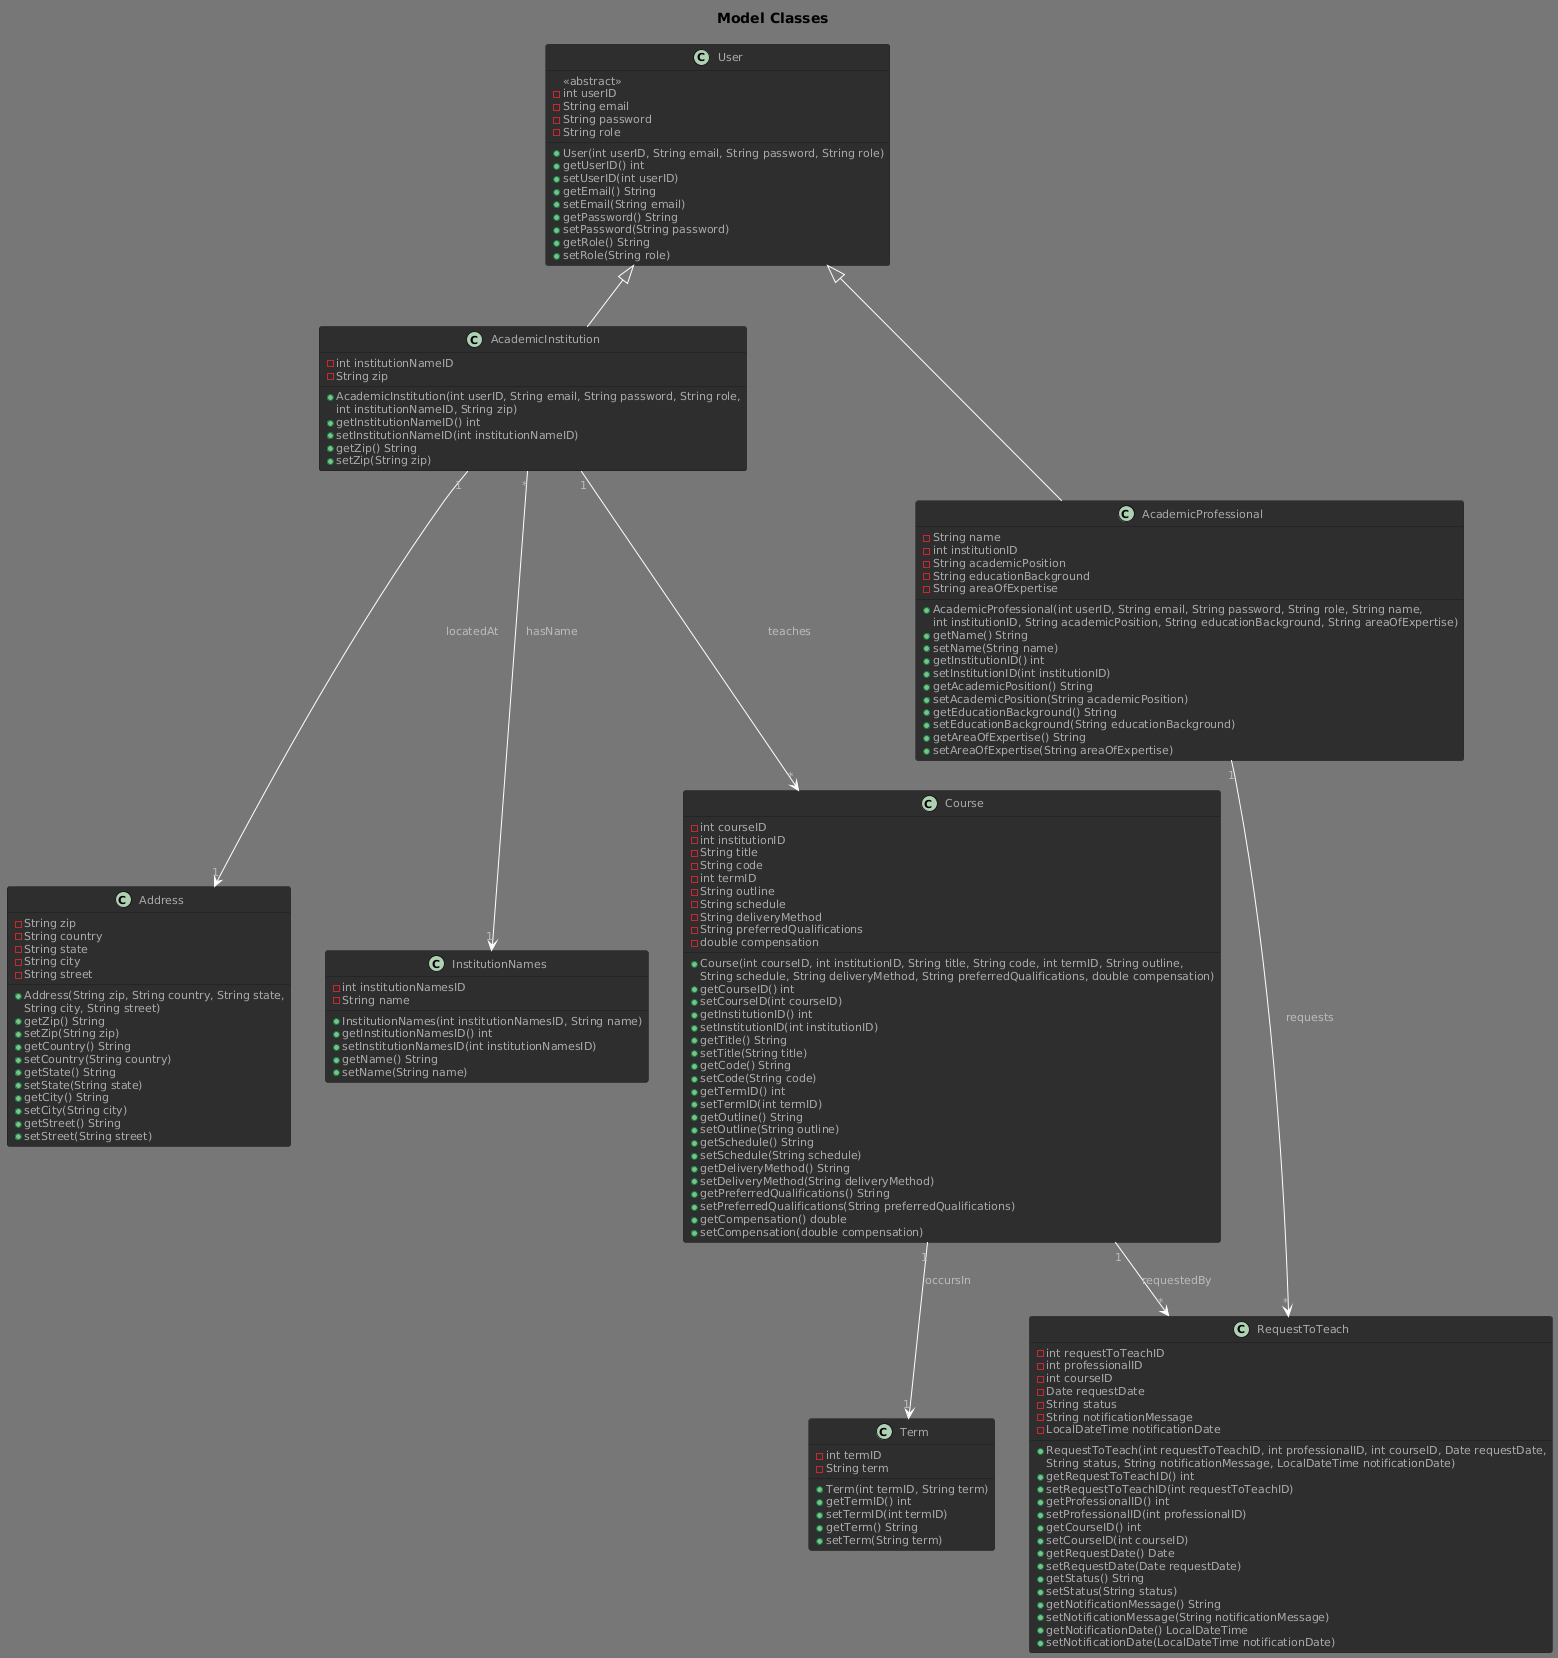

The diagram above was rendered by PlantUML. Its source (embedded in the PNG):
@startuml
!theme reddress-darkblue

title Model Classes

class User {
    <<abstract>>
    - int userID
    - String email
    - String password
    - String role
    + User(int userID, String email, String password, String role)
    + getUserID() int
    + setUserID(int userID)
    + getEmail() String
    + setEmail(String email)
    + getPassword() String
    + setPassword(String password)
    + getRole() String
    + setRole(String role)
}

class AcademicInstitution {
    - int institutionNameID
    - String zip 
    + AcademicInstitution(int userID, String email, String password, String role, 
      int institutionNameID, String zip)
    + getInstitutionNameID() int
    + setInstitutionNameID(int institutionNameID)
    + getZip() String
    + setZip(String zip)
}

class AcademicProfessional {
    - String name
    - int institutionID
    - String academicPosition
    - String educationBackground
    - String areaOfExpertise
    + AcademicProfessional(int userID, String email, String password, String role, String name, 
                          int institutionID, String academicPosition, String educationBackground, String areaOfExpertise)
    + getName() String
    + setName(String name)
    + getInstitutionID() int
    + setInstitutionID(int institutionID)
    + getAcademicPosition() String
    + setAcademicPosition(String academicPosition)
    + getEducationBackground() String
    + setEducationBackground(String educationBackground)
    + getAreaOfExpertise() String
    + setAreaOfExpertise(String areaOfExpertise)
}

class Course {
    - int courseID
    - int institutionID
    - String title
    - String code
    - int termID
    - String outline
    - String schedule
    - String deliveryMethod
    - String preferredQualifications
    - double compensation
    + Course(int courseID, int institutionID, String title, String code, int termID, String outline, 
             String schedule, String deliveryMethod, String preferredQualifications, double compensation)
    + getCourseID() int
    + setCourseID(int courseID)
    + getInstitutionID() int
    + setInstitutionID(int institutionID)
    + getTitle() String
    + setTitle(String title)
    + getCode() String
    + setCode(String code)
    + getTermID() int
    + setTermID(int termID)
    + getOutline() String
    + setOutline(String outline)
    + getSchedule() String
    + setSchedule(String schedule)
    + getDeliveryMethod() String
    + setDeliveryMethod(String deliveryMethod)
    + getPreferredQualifications() String
    + setPreferredQualifications(String preferredQualifications)
    + getCompensation() double
    + setCompensation(double compensation)
}

class RequestToTeach {
    - int requestToTeachID
    - int professionalID
    - int courseID
    - Date requestDate
    - String status
    - String notificationMessage
    - LocalDateTime notificationDate
    + RequestToTeach(int requestToTeachID, int professionalID, int courseID, Date requestDate, 
                    String status, String notificationMessage, LocalDateTime notificationDate)
    + getRequestToTeachID() int
    + setRequestToTeachID(int requestToTeachID)
    + getProfessionalID() int
    + setProfessionalID(int professionalID)
    + getCourseID() int
    + setCourseID(int courseID)
    + getRequestDate() Date
    + setRequestDate(Date requestDate)
    + getStatus() String
    + setStatus(String status)
    + getNotificationMessage() String
    + setNotificationMessage(String notificationMessage)
    + getNotificationDate() LocalDateTime
    + setNotificationDate(LocalDateTime notificationDate)
}

class Address {
    - String zip
    - String country
    - String state
    - String city
    - String street
    + Address(String zip, String country, String state, 
      String city, String street)
    + getZip() String
    + setZip(String zip)
    + getCountry() String
    + setCountry(String country)
    + getState() String
    + setState(String state)
    + getCity() String
    + setCity(String city)
    + getStreet() String
    + setStreet(String street)
}

class InstitutionNames {
    - int institutionNamesID
    - String name
    + InstitutionNames(int institutionNamesID, String name)
    + getInstitutionNamesID() int
    + setInstitutionNamesID(int institutionNamesID)
    + getName() String
    + setName(String name)
}

class Term {
    - int termID
    - String term
    + Term(int termID, String term)
    + getTermID() int
    + setTermID(int termID)
    + getTerm() String
    + setTerm(String term)
}

User <|-- AcademicInstitution
User <|-- AcademicProfessional
AcademicInstitution "1" --> "*" Course : teaches
AcademicProfessional "1" --> "*" RequestToTeach : requests
Course "1" --> "*" RequestToTeach : requestedBy
AcademicInstitution "1" --> "1" Address : locatedAt
AcademicInstitution "*" --> "1" InstitutionNames : hasName
Course "1" --> "1" Term : occursIn
@enduml